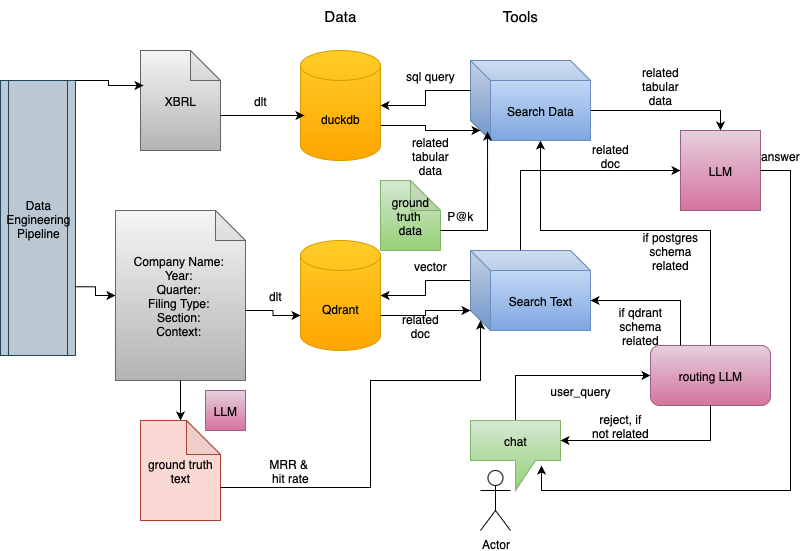

The diagram above was exported from draw.io. Its source (the exported page's mxGraphModel, read from the mxfile embedded in the PNG):
<mxGraphModel dx="865" dy="553" grid="1" gridSize="10" guides="1" tooltips="1" connect="1" arrows="1" fold="1" page="1" pageScale="1" pageWidth="850" pageHeight="1100" math="0" shadow="0">
  <root>
    <mxCell id="0" />
    <mxCell id="1" parent="0" />
    <mxCell id="1K-YQxcL1oL9MdZPrGHK-2" value="Company Name:&amp;nbsp;&lt;div&gt;Year:&amp;nbsp;&lt;/div&gt;&lt;div&gt;Quarter:&amp;nbsp;&lt;/div&gt;&lt;div&gt;Filing Type:&amp;nbsp;&lt;/div&gt;&lt;div&gt;Section:&amp;nbsp;&lt;/div&gt;&lt;div&gt;Context:&amp;nbsp;&lt;/div&gt;" style="shape=note;whiteSpace=wrap;html=1;backgroundOutline=1;darkOpacity=0.05;fillColor=#f5f5f5;gradientColor=#b3b3b3;strokeColor=#666666;" parent="1" vertex="1">
      <mxGeometry x="135" y="240" width="130" height="170" as="geometry" />
    </mxCell>
    <mxCell id="1K-YQxcL1oL9MdZPrGHK-3" value="Qdrant" style="shape=cylinder3;whiteSpace=wrap;html=1;boundedLbl=1;backgroundOutline=1;size=15;fillColor=#ffcd28;gradientColor=#ffa500;strokeColor=#d79b00;" parent="1" vertex="1">
      <mxGeometry x="320" y="270" width="80" height="110" as="geometry" />
    </mxCell>
    <mxCell id="1K-YQxcL1oL9MdZPrGHK-20" style="edgeStyle=orthogonalEdgeStyle;rounded=0;orthogonalLoop=1;jettySize=auto;html=1;exitX=0;exitY=0;exitDx=0;exitDy=30;exitPerimeter=0;" parent="1" source="1K-YQxcL1oL9MdZPrGHK-4" target="1K-YQxcL1oL9MdZPrGHK-3" edge="1">
      <mxGeometry relative="1" as="geometry" />
    </mxCell>
    <mxCell id="1K-YQxcL1oL9MdZPrGHK-34" style="edgeStyle=orthogonalEdgeStyle;rounded=0;orthogonalLoop=1;jettySize=auto;html=1;exitX=0;exitY=0;exitDx=50;exitDy=0;exitPerimeter=0;entryX=0;entryY=0.5;entryDx=0;entryDy=0;" parent="1" source="1K-YQxcL1oL9MdZPrGHK-4" target="1K-YQxcL1oL9MdZPrGHK-28" edge="1">
      <mxGeometry relative="1" as="geometry" />
    </mxCell>
    <mxCell id="1K-YQxcL1oL9MdZPrGHK-4" value="Search Text" style="shape=cube;whiteSpace=wrap;html=1;boundedLbl=1;backgroundOutline=1;darkOpacity=0.05;darkOpacity2=0.1;fillColor=#dae8fc;gradientColor=#7ea6e0;strokeColor=#6c8ebf;" parent="1" vertex="1">
      <mxGeometry x="490" y="280" width="120" height="80" as="geometry" />
    </mxCell>
    <mxCell id="1K-YQxcL1oL9MdZPrGHK-5" value="duckdb" style="shape=cylinder3;whiteSpace=wrap;html=1;boundedLbl=1;backgroundOutline=1;size=15;fillColor=#ffcd28;gradientColor=#ffa500;strokeColor=#d79b00;" parent="1" vertex="1">
      <mxGeometry x="320" y="80" width="80" height="110" as="geometry" />
    </mxCell>
    <mxCell id="wzPr9KLLl-hmIyW5eggN-7" style="edgeStyle=orthogonalEdgeStyle;rounded=0;orthogonalLoop=1;jettySize=auto;html=1;exitX=0;exitY=0;exitDx=120;exitDy=50;exitPerimeter=0;entryX=0.5;entryY=0;entryDx=0;entryDy=0;" parent="1" source="1K-YQxcL1oL9MdZPrGHK-6" target="1K-YQxcL1oL9MdZPrGHK-28" edge="1">
      <mxGeometry relative="1" as="geometry" />
    </mxCell>
    <mxCell id="1K-YQxcL1oL9MdZPrGHK-6" value="Search Data" style="shape=cube;whiteSpace=wrap;html=1;boundedLbl=1;backgroundOutline=1;darkOpacity=0.05;darkOpacity2=0.1;fillColor=#dae8fc;gradientColor=#7ea6e0;strokeColor=#6c8ebf;" parent="1" vertex="1">
      <mxGeometry x="490" y="90" width="120" height="80" as="geometry" />
    </mxCell>
    <mxCell id="1K-YQxcL1oL9MdZPrGHK-7" value="XBRL" style="shape=note;whiteSpace=wrap;html=1;backgroundOutline=1;darkOpacity=0.05;fillColor=#f5f5f5;gradientColor=#b3b3b3;strokeColor=#666666;" parent="1" vertex="1">
      <mxGeometry x="160" y="80" width="80" height="100" as="geometry" />
    </mxCell>
    <mxCell id="1K-YQxcL1oL9MdZPrGHK-8" value="Tools" style="text;html=1;align=center;verticalAlign=middle;whiteSpace=wrap;rounded=0;fontSize=15;" parent="1" vertex="1">
      <mxGeometry x="510" y="30" width="60" height="30" as="geometry" />
    </mxCell>
    <mxCell id="1K-YQxcL1oL9MdZPrGHK-9" value="Data" style="text;html=1;align=center;verticalAlign=middle;whiteSpace=wrap;rounded=0;fontSize=15;" parent="1" vertex="1">
      <mxGeometry x="330" y="30" width="60" height="30" as="geometry" />
    </mxCell>
    <mxCell id="1K-YQxcL1oL9MdZPrGHK-10" value="Data Engineering Pipeline" style="shape=process;whiteSpace=wrap;html=1;backgroundOutline=1;fillColor=#bac8d3;strokeColor=#23445d;" parent="1" vertex="1">
      <mxGeometry x="20" y="110" width="75" height="275" as="geometry" />
    </mxCell>
    <mxCell id="1K-YQxcL1oL9MdZPrGHK-11" value="ground truth text" style="shape=note;whiteSpace=wrap;html=1;backgroundOutline=1;darkOpacity=0.05;size=34;fillColor=#fad9d5;strokeColor=#ae4132;" parent="1" vertex="1">
      <mxGeometry x="160" y="450" width="80" height="100" as="geometry" />
    </mxCell>
    <mxCell id="1K-YQxcL1oL9MdZPrGHK-12" style="edgeStyle=orthogonalEdgeStyle;rounded=0;orthogonalLoop=1;jettySize=auto;html=1;exitX=1;exitY=0;exitDx=0;exitDy=0;entryX=0.038;entryY=0.35;entryDx=0;entryDy=0;entryPerimeter=0;" parent="1" source="1K-YQxcL1oL9MdZPrGHK-10" target="1K-YQxcL1oL9MdZPrGHK-7" edge="1">
      <mxGeometry relative="1" as="geometry">
        <Array as="points">
          <mxPoint x="128" y="110" />
          <mxPoint x="128" y="115" />
        </Array>
      </mxGeometry>
    </mxCell>
    <mxCell id="1K-YQxcL1oL9MdZPrGHK-13" style="edgeStyle=orthogonalEdgeStyle;rounded=0;orthogonalLoop=1;jettySize=auto;html=1;exitX=1;exitY=0.75;exitDx=0;exitDy=0;entryX=0;entryY=0.5;entryDx=0;entryDy=0;entryPerimeter=0;" parent="1" source="1K-YQxcL1oL9MdZPrGHK-10" target="1K-YQxcL1oL9MdZPrGHK-2" edge="1">
      <mxGeometry relative="1" as="geometry" />
    </mxCell>
    <mxCell id="1K-YQxcL1oL9MdZPrGHK-14" style="edgeStyle=orthogonalEdgeStyle;rounded=0;orthogonalLoop=1;jettySize=auto;html=1;exitX=0.5;exitY=1;exitDx=0;exitDy=0;exitPerimeter=0;entryX=0.5;entryY=0;entryDx=0;entryDy=0;entryPerimeter=0;" parent="1" source="1K-YQxcL1oL9MdZPrGHK-2" target="1K-YQxcL1oL9MdZPrGHK-11" edge="1">
      <mxGeometry relative="1" as="geometry" />
    </mxCell>
    <mxCell id="1K-YQxcL1oL9MdZPrGHK-15" style="edgeStyle=orthogonalEdgeStyle;rounded=0;orthogonalLoop=1;jettySize=auto;html=1;exitX=0;exitY=0;exitDx=130;exitDy=100;exitPerimeter=0;entryX=0;entryY=0;entryDx=0;entryDy=75;entryPerimeter=0;" parent="1" source="1K-YQxcL1oL9MdZPrGHK-2" target="1K-YQxcL1oL9MdZPrGHK-3" edge="1">
      <mxGeometry relative="1" as="geometry" />
    </mxCell>
    <mxCell id="1K-YQxcL1oL9MdZPrGHK-16" style="edgeStyle=orthogonalEdgeStyle;rounded=0;orthogonalLoop=1;jettySize=auto;html=1;exitX=0;exitY=0;exitDx=80;exitDy=65;exitPerimeter=0;entryX=0.05;entryY=0.591;entryDx=0;entryDy=0;entryPerimeter=0;" parent="1" source="1K-YQxcL1oL9MdZPrGHK-7" target="1K-YQxcL1oL9MdZPrGHK-5" edge="1">
      <mxGeometry relative="1" as="geometry" />
    </mxCell>
    <mxCell id="1K-YQxcL1oL9MdZPrGHK-17" value="dlt" style="text;html=1;align=center;verticalAlign=middle;whiteSpace=wrap;rounded=0;" parent="1" vertex="1">
      <mxGeometry x="250" y="115" width="60" height="30" as="geometry" />
    </mxCell>
    <mxCell id="1K-YQxcL1oL9MdZPrGHK-18" value="dlt" style="text;html=1;align=center;verticalAlign=middle;whiteSpace=wrap;rounded=0;" parent="1" vertex="1">
      <mxGeometry x="265" y="310" width="60" height="30" as="geometry" />
    </mxCell>
    <mxCell id="1K-YQxcL1oL9MdZPrGHK-19" style="edgeStyle=orthogonalEdgeStyle;rounded=0;orthogonalLoop=1;jettySize=auto;html=1;exitX=0;exitY=0;exitDx=0;exitDy=30;exitPerimeter=0;entryX=1;entryY=0.5;entryDx=0;entryDy=0;entryPerimeter=0;" parent="1" source="1K-YQxcL1oL9MdZPrGHK-6" target="1K-YQxcL1oL9MdZPrGHK-5" edge="1">
      <mxGeometry relative="1" as="geometry" />
    </mxCell>
    <mxCell id="1K-YQxcL1oL9MdZPrGHK-21" value="vector" style="text;html=1;align=center;verticalAlign=middle;whiteSpace=wrap;rounded=0;" parent="1" vertex="1">
      <mxGeometry x="420" y="280" width="60" height="30" as="geometry" />
    </mxCell>
    <mxCell id="1K-YQxcL1oL9MdZPrGHK-22" value="sql query" style="text;html=1;align=center;verticalAlign=middle;whiteSpace=wrap;rounded=0;" parent="1" vertex="1">
      <mxGeometry x="420" y="90" width="60" height="30" as="geometry" />
    </mxCell>
    <mxCell id="1K-YQxcL1oL9MdZPrGHK-25" value="Actor" style="shape=umlActor;verticalLabelPosition=bottom;verticalAlign=top;html=1;outlineConnect=0;" parent="1" vertex="1">
      <mxGeometry x="500" y="500" width="30" height="60" as="geometry" />
    </mxCell>
    <mxCell id="wzPr9KLLl-hmIyW5eggN-4" style="edgeStyle=orthogonalEdgeStyle;rounded=0;orthogonalLoop=1;jettySize=auto;html=1;exitX=0.5;exitY=0;exitDx=0;exitDy=0;exitPerimeter=0;entryX=0;entryY=0.5;entryDx=0;entryDy=0;" parent="1" source="1K-YQxcL1oL9MdZPrGHK-27" target="1K-YQxcL1oL9MdZPrGHK-39" edge="1">
      <mxGeometry relative="1" as="geometry" />
    </mxCell>
    <mxCell id="1K-YQxcL1oL9MdZPrGHK-27" value="chat" style="shape=callout;whiteSpace=wrap;html=1;perimeter=calloutPerimeter;fillColor=#d5e8d4;gradientColor=#97d077;strokeColor=#82b366;" parent="1" vertex="1">
      <mxGeometry x="490" y="450" width="90" height="70" as="geometry" />
    </mxCell>
    <mxCell id="1K-YQxcL1oL9MdZPrGHK-28" value="LLM" style="whiteSpace=wrap;html=1;aspect=fixed;fillColor=#e6d0de;gradientColor=#d5739d;strokeColor=#996185;" parent="1" vertex="1">
      <mxGeometry x="700" y="160" width="80" height="80" as="geometry" />
    </mxCell>
    <mxCell id="1K-YQxcL1oL9MdZPrGHK-32" value="user_query" style="text;html=1;align=center;verticalAlign=middle;whiteSpace=wrap;rounded=0;" parent="1" vertex="1">
      <mxGeometry x="570" y="405" width="60" height="30" as="geometry" />
    </mxCell>
    <mxCell id="1K-YQxcL1oL9MdZPrGHK-37" style="edgeStyle=orthogonalEdgeStyle;rounded=0;orthogonalLoop=1;jettySize=auto;html=1;exitX=0;exitY=0;exitDx=80;exitDy=67;exitPerimeter=0;entryX=0;entryY=0;entryDx=10;entryDy=70;entryPerimeter=0;" parent="1" source="1K-YQxcL1oL9MdZPrGHK-11" target="1K-YQxcL1oL9MdZPrGHK-4" edge="1">
      <mxGeometry relative="1" as="geometry">
        <Array as="points">
          <mxPoint x="390" y="517" />
          <mxPoint x="390" y="410" />
          <mxPoint x="500" y="410" />
        </Array>
      </mxGeometry>
    </mxCell>
    <mxCell id="1K-YQxcL1oL9MdZPrGHK-38" value="MRR &amp;amp;&amp;nbsp;&lt;div&gt;hit rate&lt;/div&gt;" style="text;html=1;align=center;verticalAlign=middle;whiteSpace=wrap;rounded=0;" parent="1" vertex="1">
      <mxGeometry x="270" y="485" width="80" height="30" as="geometry" />
    </mxCell>
    <mxCell id="1K-YQxcL1oL9MdZPrGHK-39" value="routing LLM" style="rounded=1;whiteSpace=wrap;html=1;fillColor=#e6d0de;gradientColor=#d5739d;strokeColor=#996185;" parent="1" vertex="1">
      <mxGeometry x="670" y="375" width="120" height="60" as="geometry" />
    </mxCell>
    <mxCell id="wzPr9KLLl-hmIyW5eggN-1" style="edgeStyle=orthogonalEdgeStyle;rounded=0;orthogonalLoop=1;jettySize=auto;html=1;exitX=1;exitY=0;exitDx=0;exitDy=75;exitPerimeter=0;entryX=0;entryY=0;entryDx=10;entryDy=70;entryPerimeter=0;" parent="1" source="1K-YQxcL1oL9MdZPrGHK-5" target="1K-YQxcL1oL9MdZPrGHK-6" edge="1">
      <mxGeometry relative="1" as="geometry" />
    </mxCell>
    <mxCell id="wzPr9KLLl-hmIyW5eggN-3" style="edgeStyle=orthogonalEdgeStyle;rounded=0;orthogonalLoop=1;jettySize=auto;html=1;exitX=1;exitY=0.5;exitDx=0;exitDy=0;entryX=0.789;entryY=0.643;entryDx=0;entryDy=0;entryPerimeter=0;" parent="1" source="1K-YQxcL1oL9MdZPrGHK-28" target="1K-YQxcL1oL9MdZPrGHK-27" edge="1">
      <mxGeometry relative="1" as="geometry">
        <Array as="points">
          <mxPoint x="810" y="200" />
          <mxPoint x="810" y="520" />
          <mxPoint x="561" y="520" />
        </Array>
      </mxGeometry>
    </mxCell>
    <mxCell id="wzPr9KLLl-hmIyW5eggN-5" style="edgeStyle=orthogonalEdgeStyle;rounded=0;orthogonalLoop=1;jettySize=auto;html=1;exitX=0.25;exitY=0;exitDx=0;exitDy=0;entryX=0;entryY=0;entryDx=120;entryDy=50;entryPerimeter=0;" parent="1" source="1K-YQxcL1oL9MdZPrGHK-39" target="1K-YQxcL1oL9MdZPrGHK-4" edge="1">
      <mxGeometry relative="1" as="geometry" />
    </mxCell>
    <mxCell id="wzPr9KLLl-hmIyW5eggN-6" style="edgeStyle=orthogonalEdgeStyle;rounded=0;orthogonalLoop=1;jettySize=auto;html=1;exitX=0.5;exitY=0;exitDx=0;exitDy=0;entryX=0;entryY=0;entryDx=70;entryDy=80;entryPerimeter=0;" parent="1" source="1K-YQxcL1oL9MdZPrGHK-39" target="1K-YQxcL1oL9MdZPrGHK-6" edge="1">
      <mxGeometry relative="1" as="geometry">
        <Array as="points">
          <mxPoint x="730" y="260" />
          <mxPoint x="560" y="260" />
        </Array>
      </mxGeometry>
    </mxCell>
    <mxCell id="wzPr9KLLl-hmIyW5eggN-10" style="edgeStyle=orthogonalEdgeStyle;rounded=0;orthogonalLoop=1;jettySize=auto;html=1;exitX=1;exitY=0;exitDx=0;exitDy=75;exitPerimeter=0;entryX=0;entryY=0;entryDx=0;entryDy=60;entryPerimeter=0;" parent="1" source="1K-YQxcL1oL9MdZPrGHK-3" target="1K-YQxcL1oL9MdZPrGHK-4" edge="1">
      <mxGeometry relative="1" as="geometry" />
    </mxCell>
    <mxCell id="wzPr9KLLl-hmIyW5eggN-11" value="related doc" style="text;html=1;align=center;verticalAlign=middle;whiteSpace=wrap;rounded=0;" parent="1" vertex="1">
      <mxGeometry x="410" y="340" width="60" height="30" as="geometry" />
    </mxCell>
    <mxCell id="wzPr9KLLl-hmIyW5eggN-12" value="related tabular data" style="text;html=1;align=center;verticalAlign=middle;whiteSpace=wrap;rounded=0;" parent="1" vertex="1">
      <mxGeometry x="420" y="170" width="60" height="30" as="geometry" />
    </mxCell>
    <mxCell id="wzPr9KLLl-hmIyW5eggN-13" value="related tabular data" style="text;html=1;align=center;verticalAlign=middle;whiteSpace=wrap;rounded=0;" parent="1" vertex="1">
      <mxGeometry x="650" y="100" width="60" height="30" as="geometry" />
    </mxCell>
    <mxCell id="wzPr9KLLl-hmIyW5eggN-14" value="related doc" style="text;html=1;align=center;verticalAlign=middle;whiteSpace=wrap;rounded=0;" parent="1" vertex="1">
      <mxGeometry x="600" y="170" width="60" height="30" as="geometry" />
    </mxCell>
    <mxCell id="wzPr9KLLl-hmIyW5eggN-15" value="answer" style="text;html=1;align=center;verticalAlign=middle;whiteSpace=wrap;rounded=0;" parent="1" vertex="1">
      <mxGeometry x="770" y="170" width="60" height="30" as="geometry" />
    </mxCell>
    <mxCell id="wzPr9KLLl-hmIyW5eggN-16" style="edgeStyle=orthogonalEdgeStyle;rounded=0;orthogonalLoop=1;jettySize=auto;html=1;exitX=0.5;exitY=1;exitDx=0;exitDy=0;entryX=0;entryY=0;entryDx=90;entryDy=20;entryPerimeter=0;" parent="1" source="1K-YQxcL1oL9MdZPrGHK-39" target="1K-YQxcL1oL9MdZPrGHK-27" edge="1">
      <mxGeometry relative="1" as="geometry" />
    </mxCell>
    <mxCell id="wzPr9KLLl-hmIyW5eggN-17" value="reject, if not related" style="text;html=1;align=center;verticalAlign=middle;whiteSpace=wrap;rounded=0;" parent="1" vertex="1">
      <mxGeometry x="610" y="440" width="60" height="30" as="geometry" />
    </mxCell>
    <mxCell id="wzPr9KLLl-hmIyW5eggN-18" value="if qdrant schema related" style="text;html=1;align=center;verticalAlign=middle;whiteSpace=wrap;rounded=0;" parent="1" vertex="1">
      <mxGeometry x="630" y="340" width="60" height="30" as="geometry" />
    </mxCell>
    <mxCell id="wzPr9KLLl-hmIyW5eggN-19" value="if postgres schema related" style="text;html=1;align=center;verticalAlign=middle;whiteSpace=wrap;rounded=0;" parent="1" vertex="1">
      <mxGeometry x="660" y="265" width="60" height="30" as="geometry" />
    </mxCell>
    <mxCell id="wzPr9KLLl-hmIyW5eggN-20" value="LLM" style="whiteSpace=wrap;html=1;aspect=fixed;fillColor=#e6d0de;gradientColor=#d5739d;strokeColor=#996185;" parent="1" vertex="1">
      <mxGeometry x="225" y="420" width="40" height="40" as="geometry" />
    </mxCell>
    <mxCell id="wzPr9KLLl-hmIyW5eggN-21" value="ground truth&amp;nbsp;&lt;div&gt;data&lt;/div&gt;" style="shape=note;whiteSpace=wrap;html=1;backgroundOutline=1;darkOpacity=0.05;fillColor=#d5e8d4;gradientColor=#97d077;strokeColor=#82b366;" parent="1" vertex="1">
      <mxGeometry x="400" y="210" width="60" height="70" as="geometry" />
    </mxCell>
    <mxCell id="wzPr9KLLl-hmIyW5eggN-22" style="edgeStyle=orthogonalEdgeStyle;rounded=0;orthogonalLoop=1;jettySize=auto;html=1;exitX=0;exitY=0;exitDx=60;exitDy=50;exitPerimeter=0;entryX=0.142;entryY=0.888;entryDx=0;entryDy=0;entryPerimeter=0;" parent="1" source="wzPr9KLLl-hmIyW5eggN-21" target="1K-YQxcL1oL9MdZPrGHK-6" edge="1">
      <mxGeometry relative="1" as="geometry" />
    </mxCell>
    <mxCell id="wzPr9KLLl-hmIyW5eggN-23" value="P@k" style="text;html=1;align=center;verticalAlign=middle;whiteSpace=wrap;rounded=0;" parent="1" vertex="1">
      <mxGeometry x="450" y="230" width="60" height="30" as="geometry" />
    </mxCell>
  </root>
</mxGraphModel>